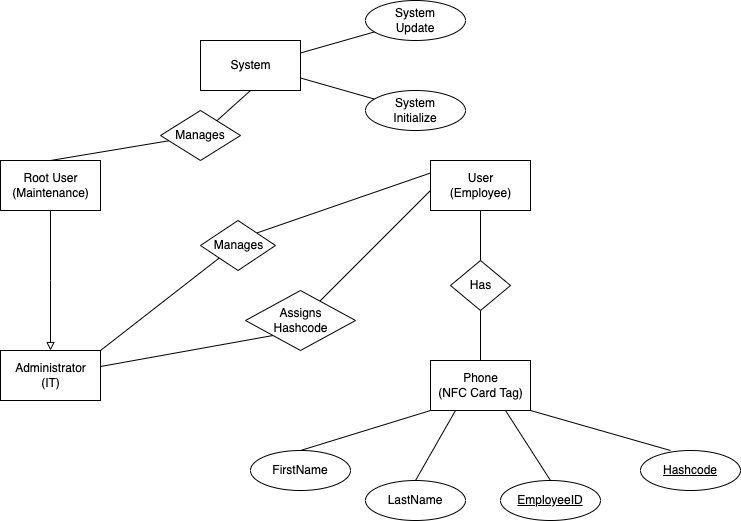

The diagram above was exported from draw.io. Its source (the exported page's mxGraphModel, read from the mxfile embedded in the PNG):
<mxGraphModel dx="1186" dy="682" grid="1" gridSize="10" guides="1" tooltips="1" connect="1" arrows="1" fold="1" page="1" pageScale="1" pageWidth="850" pageHeight="1100" math="0" shadow="0">
  <root>
    <mxCell id="0" />
    <mxCell id="1" parent="0" />
    <mxCell id="It17AVpAuW1Kne_QoiIZ-17" style="rounded=0;orthogonalLoop=1;jettySize=auto;html=1;strokeColor=default;endArrow=none;endFill=0;entryX=0.5;entryY=0;entryDx=0;entryDy=0;" edge="1" parent="1" source="It17AVpAuW1Kne_QoiIZ-1" target="It17AVpAuW1Kne_QoiIZ-13">
      <mxGeometry relative="1" as="geometry" />
    </mxCell>
    <mxCell id="It17AVpAuW1Kne_QoiIZ-1" value="User&lt;br&gt;(Employee)" style="html=1;dashed=0;whitespace=wrap;" vertex="1" parent="1">
      <mxGeometry x="530" y="240" width="100" height="50" as="geometry" />
    </mxCell>
    <mxCell id="It17AVpAuW1Kne_QoiIZ-2" value="Root User&lt;br&gt;(Maintenance)" style="html=1;dashed=0;whitespace=wrap;" vertex="1" parent="1">
      <mxGeometry x="100" y="240" width="100" height="50" as="geometry" />
    </mxCell>
    <mxCell id="It17AVpAuW1Kne_QoiIZ-23" style="edgeStyle=none;rounded=0;orthogonalLoop=1;jettySize=auto;html=1;endArrow=none;endFill=0;strokeColor=default;entryX=0;entryY=1;entryDx=0;entryDy=0;" edge="1" parent="1" source="It17AVpAuW1Kne_QoiIZ-3" target="It17AVpAuW1Kne_QoiIZ-14">
      <mxGeometry relative="1" as="geometry">
        <mxPoint x="340" y="420" as="targetPoint" />
      </mxGeometry>
    </mxCell>
    <mxCell id="It17AVpAuW1Kne_QoiIZ-49" style="edgeStyle=none;rounded=0;orthogonalLoop=1;jettySize=auto;html=1;exitX=1;exitY=0;exitDx=0;exitDy=0;entryX=0;entryY=1;entryDx=0;entryDy=0;endArrow=none;endFill=0;strokeColor=default;" edge="1" parent="1" source="It17AVpAuW1Kne_QoiIZ-3" target="It17AVpAuW1Kne_QoiIZ-28">
      <mxGeometry relative="1" as="geometry" />
    </mxCell>
    <mxCell id="It17AVpAuW1Kne_QoiIZ-3" value="Administrator&lt;br&gt;(IT)" style="html=1;dashed=0;whitespace=wrap;" vertex="1" parent="1">
      <mxGeometry x="100" y="430" width="100" height="50" as="geometry" />
    </mxCell>
    <mxCell id="It17AVpAuW1Kne_QoiIZ-19" style="edgeStyle=none;rounded=0;orthogonalLoop=1;jettySize=auto;html=1;exitX=0;exitY=1;exitDx=0;exitDy=0;entryX=0.5;entryY=0;entryDx=0;entryDy=0;endArrow=none;endFill=0;strokeColor=default;" edge="1" parent="1" source="It17AVpAuW1Kne_QoiIZ-4" target="It17AVpAuW1Kne_QoiIZ-6">
      <mxGeometry relative="1" as="geometry" />
    </mxCell>
    <mxCell id="It17AVpAuW1Kne_QoiIZ-20" style="edgeStyle=none;rounded=0;orthogonalLoop=1;jettySize=auto;html=1;exitX=0.25;exitY=1;exitDx=0;exitDy=0;entryX=0.5;entryY=0;entryDx=0;entryDy=0;endArrow=none;endFill=0;strokeColor=default;" edge="1" parent="1" source="It17AVpAuW1Kne_QoiIZ-4" target="It17AVpAuW1Kne_QoiIZ-7">
      <mxGeometry relative="1" as="geometry" />
    </mxCell>
    <mxCell id="It17AVpAuW1Kne_QoiIZ-21" style="edgeStyle=none;rounded=0;orthogonalLoop=1;jettySize=auto;html=1;exitX=0.75;exitY=1;exitDx=0;exitDy=0;entryX=0.5;entryY=0;entryDx=0;entryDy=0;endArrow=none;endFill=0;strokeColor=default;" edge="1" parent="1" source="It17AVpAuW1Kne_QoiIZ-4" target="It17AVpAuW1Kne_QoiIZ-9">
      <mxGeometry relative="1" as="geometry" />
    </mxCell>
    <mxCell id="It17AVpAuW1Kne_QoiIZ-22" style="edgeStyle=none;rounded=0;orthogonalLoop=1;jettySize=auto;html=1;exitX=1;exitY=1;exitDx=0;exitDy=0;entryX=0.5;entryY=0;entryDx=0;entryDy=0;endArrow=none;endFill=0;strokeColor=default;" edge="1" parent="1" source="It17AVpAuW1Kne_QoiIZ-4">
      <mxGeometry relative="1" as="geometry">
        <mxPoint x="770" y="530" as="targetPoint" />
      </mxGeometry>
    </mxCell>
    <mxCell id="It17AVpAuW1Kne_QoiIZ-4" value="Phone&lt;br&gt;(NFC Card Tag)" style="html=1;dashed=0;whitespace=wrap;" vertex="1" parent="1">
      <mxGeometry x="530" y="440" width="100" height="50" as="geometry" />
    </mxCell>
    <mxCell id="It17AVpAuW1Kne_QoiIZ-6" value="FirstName" style="ellipse;whiteSpace=wrap;html=1;align=center;" vertex="1" parent="1">
      <mxGeometry x="350" y="530" width="100" height="40" as="geometry" />
    </mxCell>
    <mxCell id="It17AVpAuW1Kne_QoiIZ-7" value="LastName" style="ellipse;whiteSpace=wrap;html=1;align=center;" vertex="1" parent="1">
      <mxGeometry x="465" y="560" width="100" height="40" as="geometry" />
    </mxCell>
    <mxCell id="It17AVpAuW1Kne_QoiIZ-9" value="EmployeeID" style="ellipse;whiteSpace=wrap;html=1;align=center;fontStyle=4;" vertex="1" parent="1">
      <mxGeometry x="600" y="560" width="100" height="40" as="geometry" />
    </mxCell>
    <mxCell id="It17AVpAuW1Kne_QoiIZ-10" value="Hashcode" style="ellipse;whiteSpace=wrap;html=1;align=center;fontStyle=4;" vertex="1" parent="1">
      <mxGeometry x="740" y="530" width="100" height="40" as="geometry" />
    </mxCell>
    <mxCell id="It17AVpAuW1Kne_QoiIZ-18" style="edgeStyle=none;rounded=0;orthogonalLoop=1;jettySize=auto;html=1;entryX=0.5;entryY=0;entryDx=0;entryDy=0;endArrow=none;endFill=0;strokeColor=default;" edge="1" parent="1" source="It17AVpAuW1Kne_QoiIZ-13" target="It17AVpAuW1Kne_QoiIZ-4">
      <mxGeometry relative="1" as="geometry" />
    </mxCell>
    <mxCell id="It17AVpAuW1Kne_QoiIZ-13" value="Has" style="shape=rhombus;html=1;dashed=0;whitespace=wrap;perimeter=rhombusPerimeter;" vertex="1" parent="1">
      <mxGeometry x="550" y="340" width="60" height="50" as="geometry" />
    </mxCell>
    <mxCell id="It17AVpAuW1Kne_QoiIZ-24" style="edgeStyle=none;rounded=0;orthogonalLoop=1;jettySize=auto;html=1;endArrow=none;endFill=0;strokeColor=default;" edge="1" parent="1" source="It17AVpAuW1Kne_QoiIZ-14">
      <mxGeometry relative="1" as="geometry">
        <mxPoint x="530" y="270" as="targetPoint" />
      </mxGeometry>
    </mxCell>
    <mxCell id="It17AVpAuW1Kne_QoiIZ-14" value="Assigns&lt;br&gt;Hashcode" style="shape=rhombus;html=1;dashed=0;whitespace=wrap;perimeter=rhombusPerimeter;" vertex="1" parent="1">
      <mxGeometry x="345" y="370" width="110" height="60" as="geometry" />
    </mxCell>
    <mxCell id="It17AVpAuW1Kne_QoiIZ-25" value="" style="endArrow=block;html=1;endFill=0;edgeStyle=elbowEdgeStyle;elbow=vertical;rounded=0;strokeColor=default;exitX=0.5;exitY=1;exitDx=0;exitDy=0;entryX=0.5;entryY=0;entryDx=0;entryDy=0;" edge="1" parent="1" source="It17AVpAuW1Kne_QoiIZ-2" target="It17AVpAuW1Kne_QoiIZ-3">
      <mxGeometry width="160" relative="1" as="geometry">
        <mxPoint x="130" y="350" as="sourcePoint" />
        <mxPoint x="290" y="350" as="targetPoint" />
      </mxGeometry>
    </mxCell>
    <mxCell id="It17AVpAuW1Kne_QoiIZ-29" style="edgeStyle=none;rounded=0;orthogonalLoop=1;jettySize=auto;html=1;endArrow=none;endFill=0;strokeColor=default;exitX=1;exitY=0;exitDx=0;exitDy=0;entryX=0;entryY=0.25;entryDx=0;entryDy=0;" edge="1" parent="1" source="It17AVpAuW1Kne_QoiIZ-28" target="It17AVpAuW1Kne_QoiIZ-1">
      <mxGeometry relative="1" as="geometry">
        <mxPoint x="530" y="265" as="targetPoint" />
      </mxGeometry>
    </mxCell>
    <mxCell id="It17AVpAuW1Kne_QoiIZ-28" value="Manages" style="shape=rhombus;html=1;dashed=0;whitespace=wrap;perimeter=rhombusPerimeter;" vertex="1" parent="1">
      <mxGeometry x="300" y="300" width="75" height="50" as="geometry" />
    </mxCell>
    <mxCell id="It17AVpAuW1Kne_QoiIZ-45" style="edgeStyle=none;rounded=0;orthogonalLoop=1;jettySize=auto;html=1;entryX=0.5;entryY=1;entryDx=0;entryDy=0;endArrow=none;endFill=0;strokeColor=default;" edge="1" parent="1" source="It17AVpAuW1Kne_QoiIZ-36" target="It17AVpAuW1Kne_QoiIZ-44">
      <mxGeometry relative="1" as="geometry" />
    </mxCell>
    <mxCell id="It17AVpAuW1Kne_QoiIZ-46" style="edgeStyle=none;rounded=0;orthogonalLoop=1;jettySize=auto;html=1;entryX=0.5;entryY=0;entryDx=0;entryDy=0;endArrow=none;endFill=0;strokeColor=default;" edge="1" parent="1" source="It17AVpAuW1Kne_QoiIZ-36" target="It17AVpAuW1Kne_QoiIZ-2">
      <mxGeometry relative="1" as="geometry" />
    </mxCell>
    <mxCell id="It17AVpAuW1Kne_QoiIZ-36" value="Manages" style="rhombus;whiteSpace=wrap;html=1;" vertex="1" parent="1">
      <mxGeometry x="260" y="190" width="80" height="50" as="geometry" />
    </mxCell>
    <mxCell id="It17AVpAuW1Kne_QoiIZ-48" style="edgeStyle=none;rounded=0;orthogonalLoop=1;jettySize=auto;html=1;entryX=1;entryY=0.75;entryDx=0;entryDy=0;endArrow=none;endFill=0;strokeColor=default;" edge="1" parent="1" source="It17AVpAuW1Kne_QoiIZ-42" target="It17AVpAuW1Kne_QoiIZ-44">
      <mxGeometry relative="1" as="geometry" />
    </mxCell>
    <mxCell id="It17AVpAuW1Kne_QoiIZ-42" value="System&lt;br&gt;Initialize&lt;span style=&quot;color: rgba(0, 0, 0, 0); font-family: monospace; font-size: 0px; text-align: start;&quot;&gt;%3CmxGraphModel%3E%3Croot%3E%3CmxCell%20id%3D%220%22%2F%3E%3CmxCell%20id%3D%221%22%20parent%3D%220%22%2F%3E%3CmxCell%20id%3D%222%22%20value%3D%22FirstName%22%20style%3D%22ellipse%3BwhiteSpace%3Dwrap%3Bhtml%3D1%3Balign%3Dcenter%3B%22%20vertex%3D%221%22%20parent%3D%221%22%3E%3CmxGeometry%20x%3D%22350%22%20y%3D%22530%22%20width%3D%22100%22%20height%3D%2240%22%20as%3D%22geometry%22%2F%3E%3C%2FmxCell%3E%3C%2Froot%3E%3C%2FmxGraphModel%3E&lt;/span&gt;" style="ellipse;whiteSpace=wrap;html=1;align=center;" vertex="1" parent="1">
      <mxGeometry x="465" y="170" width="100" height="40" as="geometry" />
    </mxCell>
    <mxCell id="It17AVpAuW1Kne_QoiIZ-47" style="edgeStyle=none;rounded=0;orthogonalLoop=1;jettySize=auto;html=1;entryX=1;entryY=0.25;entryDx=0;entryDy=0;endArrow=none;endFill=0;strokeColor=default;" edge="1" parent="1" source="It17AVpAuW1Kne_QoiIZ-43" target="It17AVpAuW1Kne_QoiIZ-44">
      <mxGeometry relative="1" as="geometry" />
    </mxCell>
    <mxCell id="It17AVpAuW1Kne_QoiIZ-43" value="System&lt;br&gt;Update" style="ellipse;whiteSpace=wrap;html=1;align=center;" vertex="1" parent="1">
      <mxGeometry x="465" y="80" width="100" height="40" as="geometry" />
    </mxCell>
    <mxCell id="It17AVpAuW1Kne_QoiIZ-44" value="System" style="html=1;dashed=0;whitespace=wrap;" vertex="1" parent="1">
      <mxGeometry x="300" y="120" width="100" height="50" as="geometry" />
    </mxCell>
  </root>
</mxGraphModel>